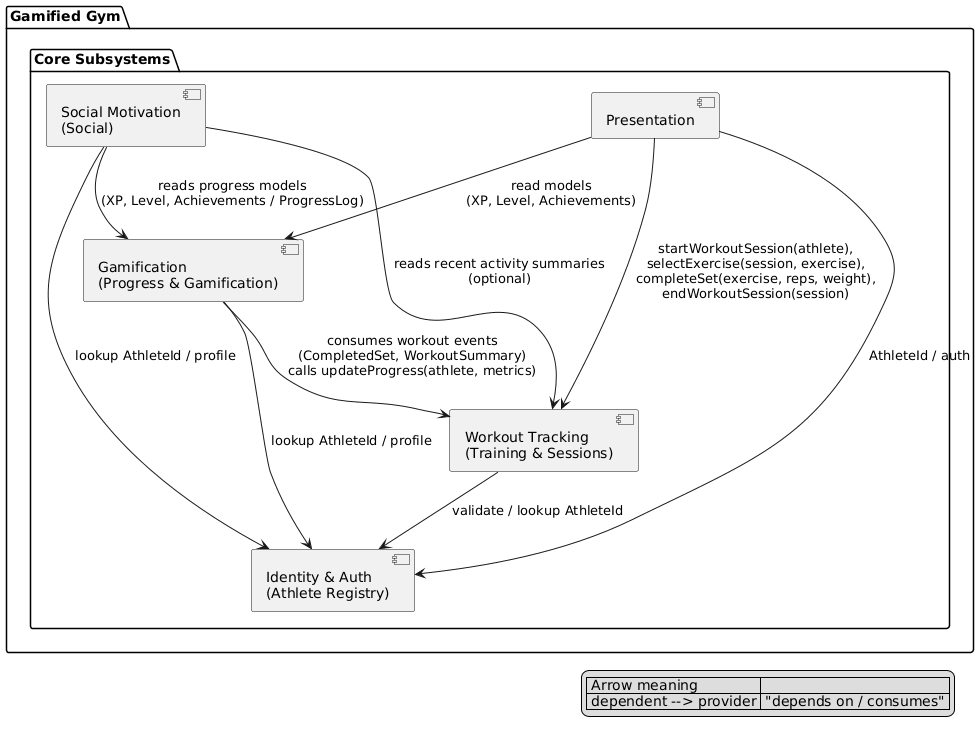

The diagram above was rendered by PlantUML. Its source (embedded in the PNG):
@startuml
' Conceptual subsystem dependency diagram for "Gamified Gym"
' Arrow direction: dependent --> provider (depends on / consumes)

package "Gamified Gym" {
  package "Core Subsystems" {
    [Presentation] as Presentation
    [Identity & Auth\n(Athlete Registry)] as Identity
    [Workout Tracking\n(Training & Sessions)] as Workout
    [Gamification\n(Progress & Gamification)] as Gamify
    [Social Motivation\n(Social)] as Social
  }
}

' Dependencies (dependent --> provider)
Gamify --> Workout : consumes workout events\n(CompletedSet, WorkoutSummary)\ncalls updateProgress(athlete, metrics)
Social --> Gamify : reads progress models\n(XP, Level, Achievements / ProgressLog)
Social --> Workout : reads recent activity summaries\n(optional)
Presentation --> Identity : AthleteId / auth
Presentation --> Workout : startWorkoutSession(athlete),\nselectExercise(session, exercise),\ncompleteSet(exercise, reps, weight),\nendWorkoutSession(session)
Presentation --> Gamify : read models\n(XP, Level, Achievements)
Workout --> Identity : validate / lookup AthleteId
Gamify --> Identity : lookup AthleteId / profile
Social --> Identity : lookup AthleteId / profile

legend right
|| Arrow meaning ||
| dependent --> provider | "depends on / consumes" |
endlegend
@enduml